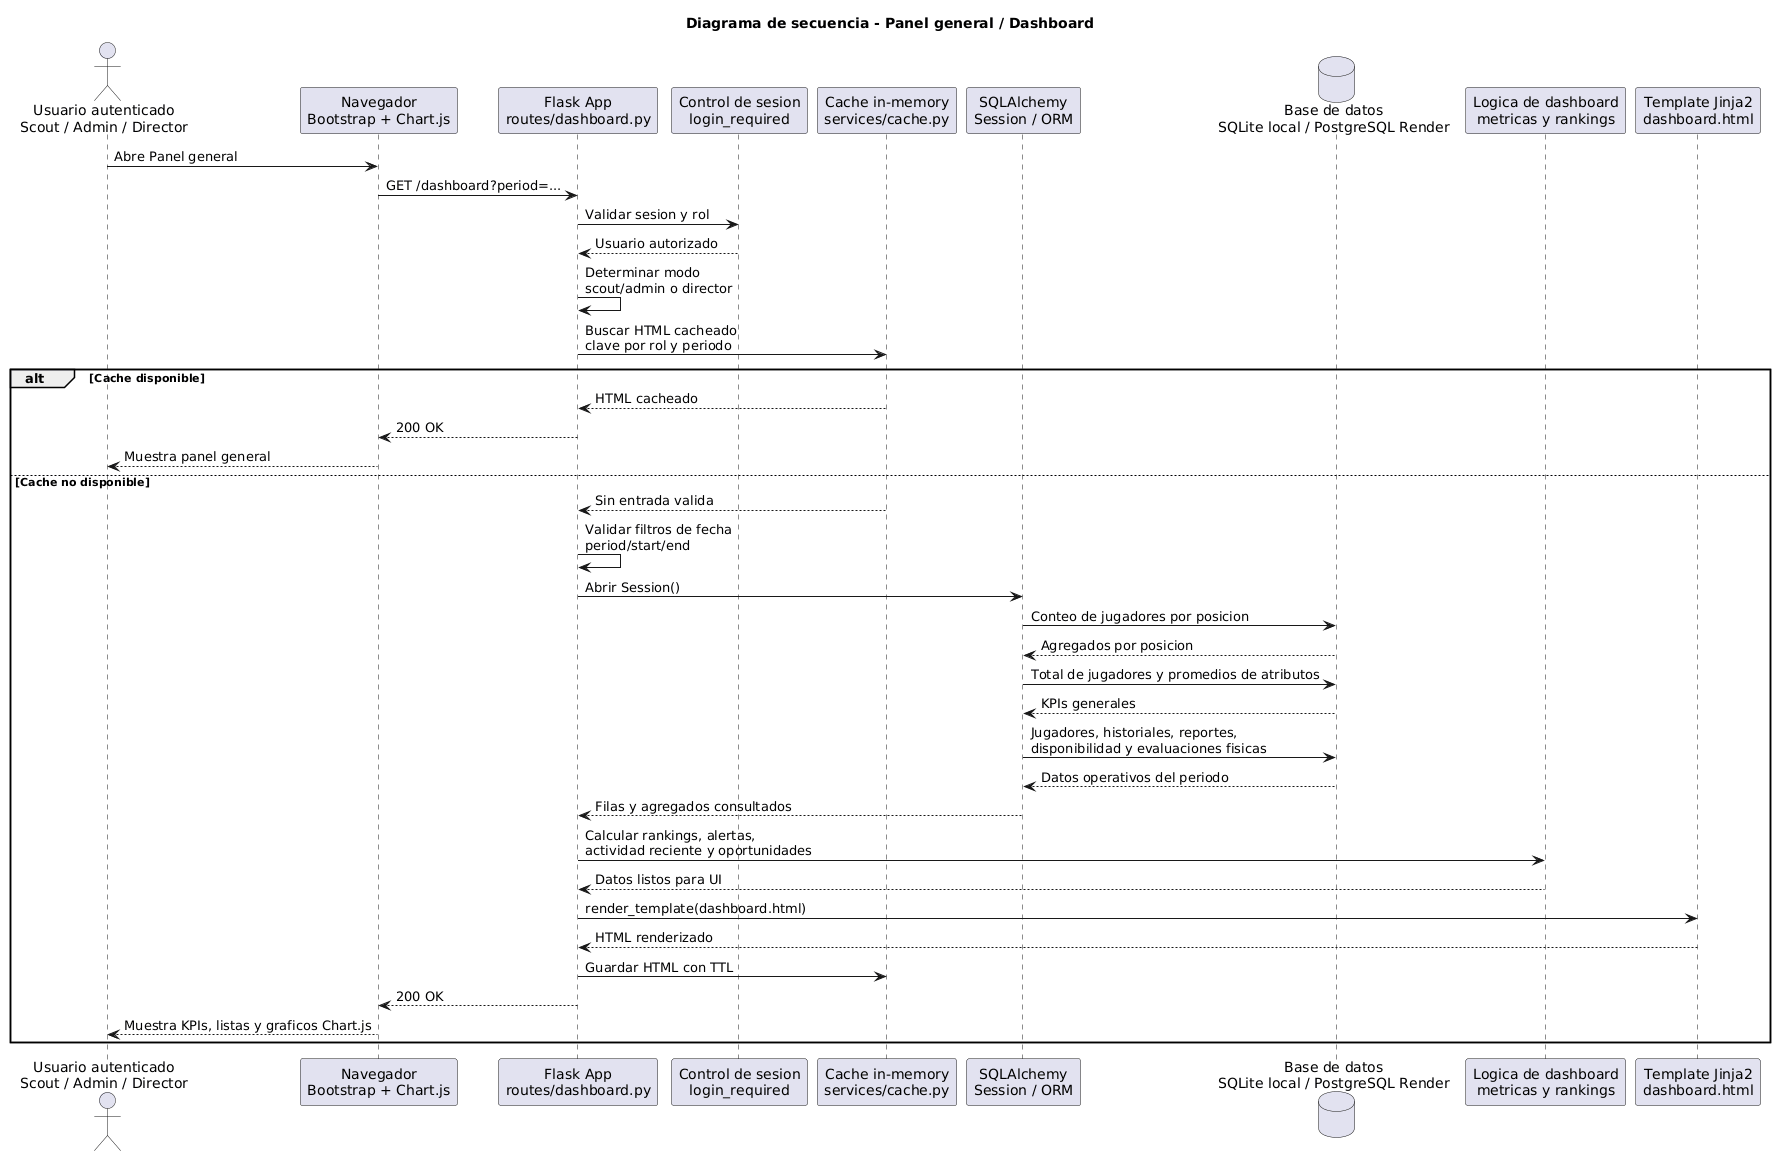

The diagram above was rendered by PlantUML. Its source (embedded in the PNG):
@startuml
title Diagrama de secuencia - Panel general / Dashboard

actor "Usuario autenticado\nScout / Admin / Director" as Usuario
participant "Navegador\nBootstrap + Chart.js" as Browser
participant "Flask App\nroutes/dashboard.py" as Dashboard
participant "Control de sesion\nlogin_required" as Auth
participant "Cache in-memory\nservices/cache.py" as Cache
participant "SQLAlchemy\nSession / ORM" as ORM
database "Base de datos\nSQLite local / PostgreSQL Render" as DB
participant "Logica de dashboard\nmetricas y rankings" as Logic
participant "Template Jinja2\ndashboard.html" as Template

Usuario -> Browser: Abre Panel general
Browser -> Dashboard: GET /dashboard?period=...

Dashboard -> Auth: Validar sesion y rol
Auth --> Dashboard: Usuario autorizado

Dashboard -> Dashboard: Determinar modo\nscout/admin o director
Dashboard -> Cache: Buscar HTML cacheado\nclave por rol y periodo

alt Cache disponible
    Cache --> Dashboard: HTML cacheado
    Dashboard --> Browser: 200 OK
    Browser --> Usuario: Muestra panel general
else Cache no disponible
    Cache --> Dashboard: Sin entrada valida
    Dashboard -> Dashboard: Validar filtros de fecha\nperiod/start/end
    Dashboard -> ORM: Abrir Session()

    ORM -> DB: Conteo de jugadores por posicion
    DB --> ORM: Agregados por posicion

    ORM -> DB: Total de jugadores y promedios de atributos
    DB --> ORM: KPIs generales

    ORM -> DB: Jugadores, historiales, reportes,\ndisponibilidad y evaluaciones fisicas
    DB --> ORM: Datos operativos del periodo
    ORM --> Dashboard: Filas y agregados consultados

    Dashboard -> Logic: Calcular rankings, alertas,\nactividad reciente y oportunidades
    Logic --> Dashboard: Datos listos para UI

    Dashboard -> Template: render_template(dashboard.html)
    Template --> Dashboard: HTML renderizado

    Dashboard -> Cache: Guardar HTML con TTL
    Dashboard --> Browser: 200 OK
    Browser --> Usuario: Muestra KPIs, listas y graficos Chart.js
end
@enduml